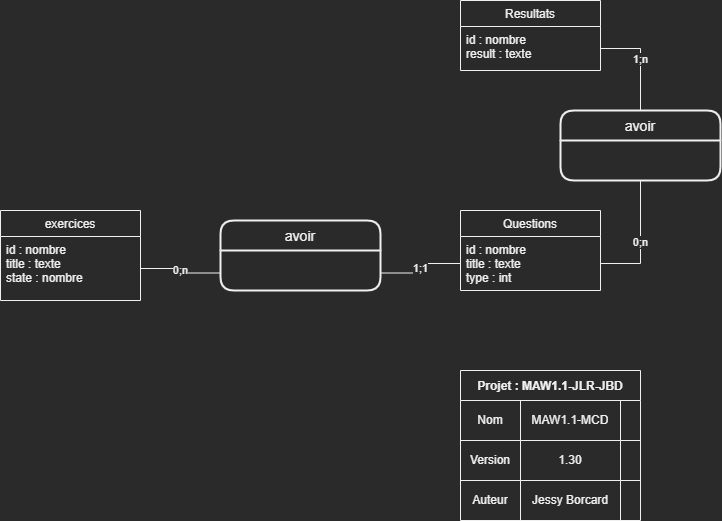

The diagram above was exported from draw.io. Its source (the exported page's mxGraphModel, read from the mxfile embedded in the PNG):
<mxGraphModel dx="1422" dy="865" grid="1" gridSize="10" guides="1" tooltips="1" connect="1" arrows="1" fold="1" page="1" pageScale="1" pageWidth="827" pageHeight="1169" math="0" shadow="0">
  <root>
    <mxCell id="WIyWlLk6GJQsqaUBKTNV-0" />
    <mxCell id="WIyWlLk6GJQsqaUBKTNV-1" parent="WIyWlLk6GJQsqaUBKTNV-0" />
    <mxCell id="Z3t_qoe2JlKYEl8-mxpy-0" value="exercices" style="swimlane;fontStyle=0;childLayout=stackLayout;horizontal=1;startSize=26;fillColor=none;horizontalStack=0;resizeParent=1;resizeParentMax=0;resizeLast=0;collapsible=1;marginBottom=0;" parent="WIyWlLk6GJQsqaUBKTNV-1" vertex="1">
      <mxGeometry x="100" y="280" width="140" height="90" as="geometry" />
    </mxCell>
    <mxCell id="Z3t_qoe2JlKYEl8-mxpy-1" value="id : nombre&#10;title : texte&#10;state : nombre" style="text;strokeColor=none;fillColor=none;align=left;verticalAlign=top;spacingLeft=4;spacingRight=4;overflow=hidden;rotatable=0;points=[[0,0.5],[1,0.5]];portConstraint=eastwest;" parent="Z3t_qoe2JlKYEl8-mxpy-0" vertex="1">
      <mxGeometry y="26" width="140" height="64" as="geometry" />
    </mxCell>
    <mxCell id="Z3t_qoe2JlKYEl8-mxpy-8" value="Projet : MAW1.1-JLR-JBD" style="shape=table;startSize=30;container=1;collapsible=0;childLayout=tableLayout;fontStyle=1;align=center;" parent="WIyWlLk6GJQsqaUBKTNV-1" vertex="1">
      <mxGeometry x="560" y="440" width="180" height="150" as="geometry" />
    </mxCell>
    <mxCell id="Z3t_qoe2JlKYEl8-mxpy-9" value="" style="shape=tableRow;horizontal=0;startSize=0;swimlaneHead=0;swimlaneBody=0;top=0;left=0;bottom=0;right=0;collapsible=0;dropTarget=0;fillColor=none;points=[[0,0.5],[1,0.5]];portConstraint=eastwest;" parent="Z3t_qoe2JlKYEl8-mxpy-8" vertex="1">
      <mxGeometry y="30" width="180" height="40" as="geometry" />
    </mxCell>
    <mxCell id="Z3t_qoe2JlKYEl8-mxpy-10" value="Nom" style="shape=partialRectangle;html=1;whiteSpace=wrap;connectable=0;fillColor=none;top=0;left=0;bottom=0;right=0;overflow=hidden;" parent="Z3t_qoe2JlKYEl8-mxpy-9" vertex="1">
      <mxGeometry width="60" height="40" as="geometry">
        <mxRectangle width="60" height="40" as="alternateBounds" />
      </mxGeometry>
    </mxCell>
    <mxCell id="Z3t_qoe2JlKYEl8-mxpy-11" value="MAW1.1-MCD" style="shape=partialRectangle;html=1;whiteSpace=wrap;connectable=0;fillColor=none;top=0;left=0;bottom=0;right=0;overflow=hidden;" parent="Z3t_qoe2JlKYEl8-mxpy-9" vertex="1">
      <mxGeometry x="60" width="100" height="40" as="geometry">
        <mxRectangle width="100" height="40" as="alternateBounds" />
      </mxGeometry>
    </mxCell>
    <mxCell id="Z3t_qoe2JlKYEl8-mxpy-12" value="" style="shape=partialRectangle;html=1;whiteSpace=wrap;connectable=0;fillColor=none;top=0;left=0;bottom=0;right=0;overflow=hidden;" parent="Z3t_qoe2JlKYEl8-mxpy-9" vertex="1">
      <mxGeometry x="160" width="20" height="40" as="geometry">
        <mxRectangle width="20" height="40" as="alternateBounds" />
      </mxGeometry>
    </mxCell>
    <mxCell id="Z3t_qoe2JlKYEl8-mxpy-13" value="" style="shape=tableRow;horizontal=0;startSize=0;swimlaneHead=0;swimlaneBody=0;top=0;left=0;bottom=0;right=0;collapsible=0;dropTarget=0;fillColor=none;points=[[0,0.5],[1,0.5]];portConstraint=eastwest;" parent="Z3t_qoe2JlKYEl8-mxpy-8" vertex="1">
      <mxGeometry y="70" width="180" height="40" as="geometry" />
    </mxCell>
    <mxCell id="Z3t_qoe2JlKYEl8-mxpy-14" value="Version" style="shape=partialRectangle;html=1;whiteSpace=wrap;connectable=0;fillColor=none;top=0;left=0;bottom=0;right=0;overflow=hidden;" parent="Z3t_qoe2JlKYEl8-mxpy-13" vertex="1">
      <mxGeometry width="60" height="40" as="geometry">
        <mxRectangle width="60" height="40" as="alternateBounds" />
      </mxGeometry>
    </mxCell>
    <mxCell id="Z3t_qoe2JlKYEl8-mxpy-15" value="1.30" style="shape=partialRectangle;html=1;whiteSpace=wrap;connectable=0;fillColor=none;top=0;left=0;bottom=0;right=0;overflow=hidden;" parent="Z3t_qoe2JlKYEl8-mxpy-13" vertex="1">
      <mxGeometry x="60" width="100" height="40" as="geometry">
        <mxRectangle width="100" height="40" as="alternateBounds" />
      </mxGeometry>
    </mxCell>
    <mxCell id="Z3t_qoe2JlKYEl8-mxpy-16" value="" style="shape=partialRectangle;html=1;whiteSpace=wrap;connectable=0;fillColor=none;top=0;left=0;bottom=0;right=0;overflow=hidden;" parent="Z3t_qoe2JlKYEl8-mxpy-13" vertex="1">
      <mxGeometry x="160" width="20" height="40" as="geometry">
        <mxRectangle width="20" height="40" as="alternateBounds" />
      </mxGeometry>
    </mxCell>
    <mxCell id="Z3t_qoe2JlKYEl8-mxpy-17" value="" style="shape=tableRow;horizontal=0;startSize=0;swimlaneHead=0;swimlaneBody=0;top=0;left=0;bottom=0;right=0;collapsible=0;dropTarget=0;fillColor=none;points=[[0,0.5],[1,0.5]];portConstraint=eastwest;" parent="Z3t_qoe2JlKYEl8-mxpy-8" vertex="1">
      <mxGeometry y="110" width="180" height="40" as="geometry" />
    </mxCell>
    <mxCell id="Z3t_qoe2JlKYEl8-mxpy-18" value="Auteur" style="shape=partialRectangle;html=1;whiteSpace=wrap;connectable=0;fillColor=none;top=0;left=0;bottom=0;right=0;overflow=hidden;" parent="Z3t_qoe2JlKYEl8-mxpy-17" vertex="1">
      <mxGeometry width="60" height="40" as="geometry">
        <mxRectangle width="60" height="40" as="alternateBounds" />
      </mxGeometry>
    </mxCell>
    <mxCell id="Z3t_qoe2JlKYEl8-mxpy-19" value="Jessy Borcard" style="shape=partialRectangle;html=1;whiteSpace=wrap;connectable=0;fillColor=none;top=0;left=0;bottom=0;right=0;overflow=hidden;" parent="Z3t_qoe2JlKYEl8-mxpy-17" vertex="1">
      <mxGeometry x="60" width="100" height="40" as="geometry">
        <mxRectangle width="100" height="40" as="alternateBounds" />
      </mxGeometry>
    </mxCell>
    <mxCell id="Z3t_qoe2JlKYEl8-mxpy-20" value="" style="shape=partialRectangle;html=1;whiteSpace=wrap;connectable=0;fillColor=none;top=0;left=0;bottom=0;right=0;overflow=hidden;" parent="Z3t_qoe2JlKYEl8-mxpy-17" vertex="1">
      <mxGeometry x="160" width="20" height="40" as="geometry">
        <mxRectangle width="20" height="40" as="alternateBounds" />
      </mxGeometry>
    </mxCell>
    <mxCell id="lYYJcztUuKWTddlxUMLL-0" value="Questions" style="swimlane;fontStyle=0;childLayout=stackLayout;horizontal=1;startSize=26;fillColor=none;horizontalStack=0;resizeParent=1;resizeParentMax=0;resizeLast=0;collapsible=1;marginBottom=0;" parent="WIyWlLk6GJQsqaUBKTNV-1" vertex="1">
      <mxGeometry x="560" y="280" width="140" height="80" as="geometry" />
    </mxCell>
    <mxCell id="lYYJcztUuKWTddlxUMLL-1" value="id : nombre&#10;title : texte&#10;type : int" style="text;strokeColor=none;fillColor=none;align=left;verticalAlign=top;spacingLeft=4;spacingRight=4;overflow=hidden;rotatable=0;points=[[0,0.5],[1,0.5]];portConstraint=eastwest;" parent="lYYJcztUuKWTddlxUMLL-0" vertex="1">
      <mxGeometry y="26" width="140" height="54" as="geometry" />
    </mxCell>
    <mxCell id="lYYJcztUuKWTddlxUMLL-6" value="1;1" style="edgeStyle=orthogonalEdgeStyle;rounded=0;orthogonalLoop=1;jettySize=auto;html=1;exitX=1;exitY=0.75;exitDx=0;exitDy=0;entryX=0;entryY=0.5;entryDx=0;entryDy=0;endArrow=none;endFill=0;" parent="WIyWlLk6GJQsqaUBKTNV-1" source="lYYJcztUuKWTddlxUMLL-3" target="lYYJcztUuKWTddlxUMLL-1" edge="1">
      <mxGeometry relative="1" as="geometry" />
    </mxCell>
    <mxCell id="lYYJcztUuKWTddlxUMLL-3" value="avoir" style="swimlane;childLayout=stackLayout;horizontal=1;startSize=30;horizontalStack=0;rounded=1;fontSize=14;fontStyle=0;strokeWidth=2;resizeParent=0;resizeLast=1;shadow=0;dashed=0;align=center;" parent="WIyWlLk6GJQsqaUBKTNV-1" vertex="1">
      <mxGeometry x="320" y="290" width="160" height="70" as="geometry" />
    </mxCell>
    <mxCell id="lYYJcztUuKWTddlxUMLL-5" value="0;n" style="edgeStyle=orthogonalEdgeStyle;rounded=0;orthogonalLoop=1;jettySize=auto;html=1;exitX=1;exitY=0.5;exitDx=0;exitDy=0;entryX=0;entryY=0.75;entryDx=0;entryDy=0;endArrow=none;endFill=0;" parent="WIyWlLk6GJQsqaUBKTNV-1" source="Z3t_qoe2JlKYEl8-mxpy-1" target="lYYJcztUuKWTddlxUMLL-3" edge="1">
      <mxGeometry relative="1" as="geometry" />
    </mxCell>
    <mxCell id="pIWcHvIZ34gggh1rSwlp-0" value="Resultats" style="swimlane;fontStyle=0;childLayout=stackLayout;horizontal=1;startSize=26;fillColor=none;horizontalStack=0;resizeParent=1;resizeParentMax=0;resizeLast=0;collapsible=1;marginBottom=0;" parent="WIyWlLk6GJQsqaUBKTNV-1" vertex="1">
      <mxGeometry x="560" y="70" width="140" height="70" as="geometry" />
    </mxCell>
    <mxCell id="pIWcHvIZ34gggh1rSwlp-4" value="0;n" style="edgeStyle=orthogonalEdgeStyle;rounded=0;orthogonalLoop=1;jettySize=auto;html=1;exitX=0.5;exitY=1;exitDx=0;exitDy=0;endArrow=none;endFill=0;" parent="WIyWlLk6GJQsqaUBKTNV-1" source="pIWcHvIZ34gggh1rSwlp-2" target="lYYJcztUuKWTddlxUMLL-1" edge="1">
      <mxGeometry relative="1" as="geometry" />
    </mxCell>
    <mxCell id="pIWcHvIZ34gggh1rSwlp-2" value="avoir" style="swimlane;childLayout=stackLayout;horizontal=1;startSize=30;horizontalStack=0;rounded=1;fontSize=14;fontStyle=0;strokeWidth=2;resizeParent=0;resizeLast=1;shadow=0;dashed=0;align=center;" parent="WIyWlLk6GJQsqaUBKTNV-1" vertex="1">
      <mxGeometry x="660" y="180" width="160" height="70" as="geometry" />
    </mxCell>
    <mxCell id="pIWcHvIZ34gggh1rSwlp-3" value="1;n" style="edgeStyle=orthogonalEdgeStyle;rounded=0;orthogonalLoop=1;jettySize=auto;html=1;exitX=1;exitY=0.5;exitDx=0;exitDy=0;entryX=0.5;entryY=0;entryDx=0;entryDy=0;endArrow=none;endFill=0;" parent="WIyWlLk6GJQsqaUBKTNV-1" source="pIWcHvIZ34gggh1rSwlp-1" target="pIWcHvIZ34gggh1rSwlp-2" edge="1">
      <mxGeometry relative="1" as="geometry" />
    </mxCell>
    <mxCell id="pIWcHvIZ34gggh1rSwlp-1" value="id : nombre&#10;result : texte" style="text;strokeColor=none;fillColor=none;align=left;verticalAlign=top;spacingLeft=4;spacingRight=4;overflow=hidden;rotatable=0;points=[[0,0.5],[1,0.5]];portConstraint=eastwest;" parent="WIyWlLk6GJQsqaUBKTNV-1" vertex="1">
      <mxGeometry x="560" y="96" width="140" height="44" as="geometry" />
    </mxCell>
  </root>
</mxGraphModel>